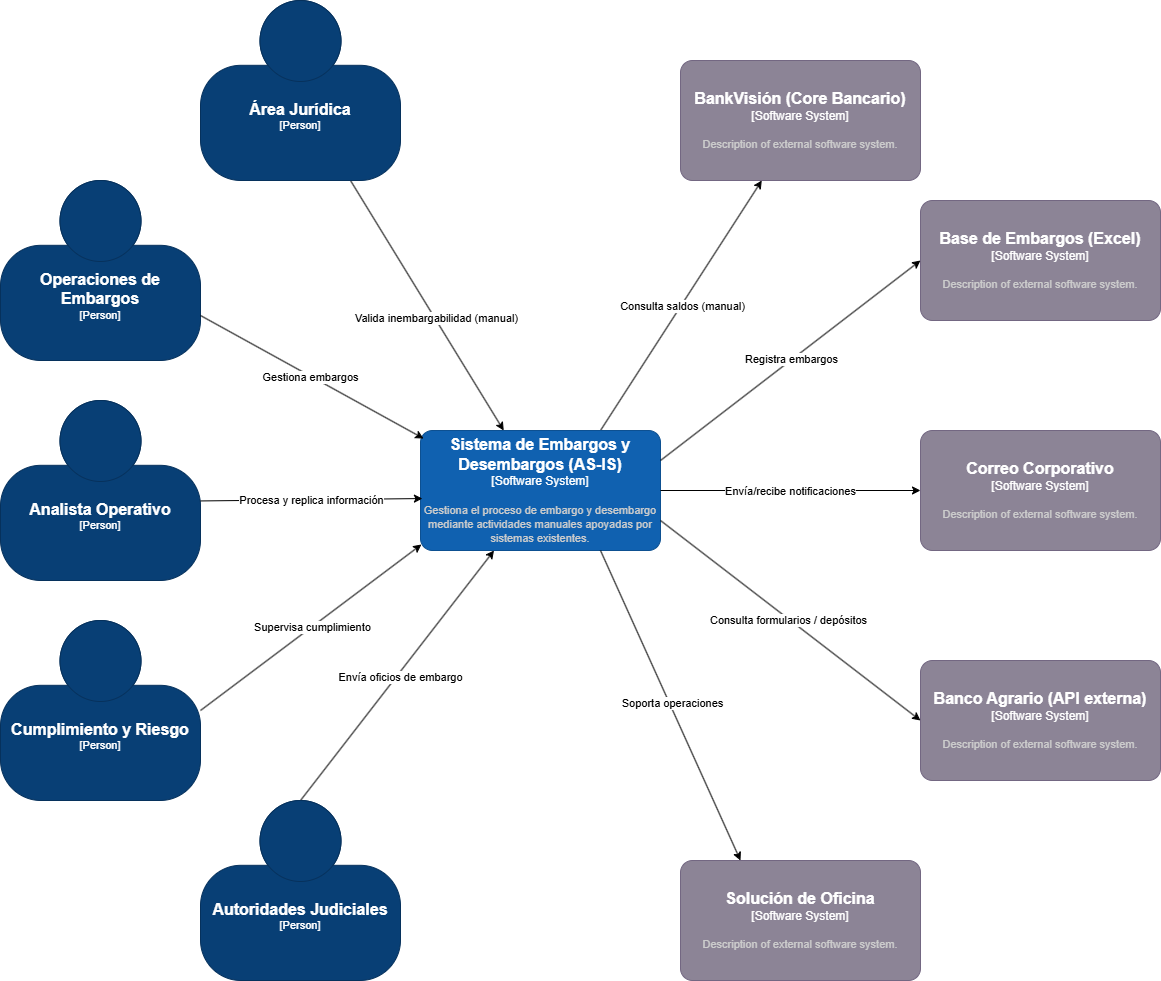

The diagram above was exported from draw.io. Its source (the exported page's mxGraphModel, read from the mxfile embedded in the PNG):
<mxGraphModel dx="1678" dy="2089" grid="1" gridSize="10" guides="1" tooltips="1" connect="1" arrows="1" fold="1" page="1" pageScale="1" pageWidth="850" pageHeight="1100" math="0" shadow="0">
  <root>
    <mxCell id="0" />
    <mxCell id="1" parent="0" />
    <mxCell id="wFWmLmWTbSS24AOt8Aoz-24" edge="1" parent="1" source="wFWmLmWTbSS24AOt8Aoz-2" style="rounded=0;orthogonalLoop=1;jettySize=auto;html=1;exitX=0.75;exitY=0;exitDx=0;exitDy=0;exitPerimeter=0;" target="wFWmLmWTbSS24AOt8Aoz-7">
      <mxGeometry relative="1" as="geometry" />
    </mxCell>
    <mxCell id="wFWmLmWTbSS24AOt8Aoz-25" connectable="0" parent="wFWmLmWTbSS24AOt8Aoz-24" style="edgeLabel;html=1;align=center;verticalAlign=middle;resizable=0;points=[];" value="Consulta saldos (manual)" vertex="1">
      <mxGeometry relative="1" x="0.0059" y="-1" as="geometry">
        <mxPoint as="offset" />
      </mxGeometry>
    </mxCell>
    <object placeholders="1" c4Name="Sistema de Embargos y Desembargos (AS-IS)" c4Type="Software System" c4Description="Gestiona el proceso de embargo y desembargo mediante actividades manuales apoyadas por sistemas existentes." label="&lt;font style=&quot;font-size: 16px&quot;&gt;&lt;b&gt;%c4Name%&lt;/b&gt;&lt;/font&gt;&lt;div&gt;[%c4Type%]&lt;/div&gt;&lt;br&gt;&lt;div&gt;&lt;font style=&quot;font-size: 11px&quot;&gt;&lt;font color=&quot;#cccccc&quot;&gt;%c4Description%&lt;/font&gt;&lt;/div&gt;" id="wFWmLmWTbSS24AOt8Aoz-2">
      <mxCell parent="1" style="rounded=1;whiteSpace=wrap;html=1;labelBackgroundColor=none;fillColor=#1061B0;fontColor=#ffffff;align=center;arcSize=10;strokeColor=#0D5091;metaEdit=1;resizable=0;points=[[0.25,0,0],[0.5,0,0],[0.75,0,0],[1,0.25,0],[1,0.5,0],[1,0.75,0],[0.75,1,0],[0.5,1,0],[0.25,1,0],[0,0.75,0],[0,0.5,0],[0,0.25,0]];" vertex="1">
        <mxGeometry height="120" width="240" x="440" y="360" as="geometry" />
      </mxCell>
    </object>
    <mxCell id="wFWmLmWTbSS24AOt8Aoz-14" edge="1" parent="1" style="rounded=0;orthogonalLoop=1;jettySize=auto;html=1;exitX=0.75;exitY=1;exitDx=0;exitDy=0;exitPerimeter=0;" target="wFWmLmWTbSS24AOt8Aoz-2">
      <mxGeometry relative="1" as="geometry">
        <mxPoint x="370" y="110" as="sourcePoint" />
      </mxGeometry>
    </mxCell>
    <mxCell id="wFWmLmWTbSS24AOt8Aoz-15" connectable="0" parent="wFWmLmWTbSS24AOt8Aoz-14" style="edgeLabel;html=1;align=center;verticalAlign=middle;resizable=0;points=[];" value="Valida inembargabilidad (manual)" vertex="1">
      <mxGeometry relative="1" x="0.1091" y="1" as="geometry">
        <mxPoint as="offset" />
      </mxGeometry>
    </mxCell>
    <object placeholders="1" c4Name="Operaciones de Embargos" c4Type="Person" c4Description="" label="&lt;font style=&quot;font-size: 16px&quot;&gt;&lt;b&gt;%c4Name%&lt;/b&gt;&lt;/font&gt;&lt;div&gt;[%c4Type%]&lt;/div&gt;&lt;br&gt;&lt;div&gt;&lt;font style=&quot;font-size: 11px&quot;&gt;&lt;font color=&quot;#cccccc&quot;&gt;%c4Description%&lt;/font&gt;&lt;/div&gt;" id="wFWmLmWTbSS24AOt8Aoz-4">
      <mxCell parent="1" style="html=1;fontSize=11;dashed=0;whiteSpace=wrap;fillColor=#083F75;strokeColor=#06315C;fontColor=#ffffff;shape=mxgraph.c4.person2;align=center;metaEdit=1;points=[[0.5,0,0],[1,0.5,0],[1,0.75,0],[0.75,1,0],[0.5,1,0],[0.25,1,0],[0,0.75,0],[0,0.5,0]];resizable=0;" vertex="1">
        <mxGeometry height="180" width="200" x="20" y="110" as="geometry" />
      </mxCell>
    </object>
    <object placeholders="1" c4Name="Analista Operativo" c4Type="Person" c4Description="" label="&lt;font style=&quot;font-size: 16px&quot;&gt;&lt;b&gt;%c4Name%&lt;/b&gt;&lt;/font&gt;&lt;div&gt;[%c4Type%]&lt;/div&gt;&lt;br&gt;&lt;div&gt;&lt;font style=&quot;font-size: 11px&quot;&gt;&lt;font color=&quot;#cccccc&quot;&gt;%c4Description%&lt;/font&gt;&lt;/div&gt;" id="wFWmLmWTbSS24AOt8Aoz-5">
      <mxCell parent="1" style="html=1;fontSize=11;dashed=0;whiteSpace=wrap;fillColor=#083F75;strokeColor=#06315C;fontColor=#ffffff;shape=mxgraph.c4.person2;align=center;metaEdit=1;points=[[0.5,0,0],[1,0.5,0],[1,0.75,0],[0.75,1,0],[0.5,1,0],[0.25,1,0],[0,0.75,0],[0,0.5,0]];resizable=0;" vertex="1">
        <mxGeometry height="180" width="200" x="20" y="330" as="geometry" />
      </mxCell>
    </object>
    <object placeholders="1" c4Name="Cumplimiento y Riesgo" c4Type="Person" c4Description="" label="&lt;font style=&quot;font-size: 16px&quot;&gt;&lt;b&gt;%c4Name%&lt;/b&gt;&lt;/font&gt;&lt;div&gt;[%c4Type%]&lt;/div&gt;&lt;br&gt;&lt;div&gt;&lt;font style=&quot;font-size: 11px&quot;&gt;&lt;font color=&quot;#cccccc&quot;&gt;%c4Description%&lt;/font&gt;&lt;/div&gt;" id="wFWmLmWTbSS24AOt8Aoz-6">
      <mxCell parent="1" style="html=1;fontSize=11;dashed=0;whiteSpace=wrap;fillColor=#083F75;strokeColor=#06315C;fontColor=#ffffff;shape=mxgraph.c4.person2;align=center;metaEdit=1;points=[[0.5,0,0],[1,0.5,0],[1,0.75,0],[0.75,1,0],[0.5,1,0],[0.25,1,0],[0,0.75,0],[0,0.5,0]];resizable=0;" vertex="1">
        <mxGeometry height="180" width="200" x="20" y="550" as="geometry" />
      </mxCell>
    </object>
    <object placeholders="1" c4Name="BankVisión (Core Bancario)" c4Type="Software System" c4Description="Description of external software system." label="&lt;font style=&quot;font-size: 16px&quot;&gt;&lt;b&gt;%c4Name%&lt;/b&gt;&lt;/font&gt;&lt;div&gt;[%c4Type%]&lt;/div&gt;&lt;br&gt;&lt;div&gt;&lt;font style=&quot;font-size: 11px&quot;&gt;&lt;font color=&quot;#cccccc&quot;&gt;%c4Description%&lt;/font&gt;&lt;/div&gt;" id="wFWmLmWTbSS24AOt8Aoz-7">
      <mxCell parent="1" style="rounded=1;whiteSpace=wrap;html=1;labelBackgroundColor=none;fillColor=#8C8496;fontColor=#ffffff;align=center;arcSize=10;strokeColor=#736782;metaEdit=1;resizable=0;points=[[0.25,0,0],[0.5,0,0],[0.75,0,0],[1,0.25,0],[1,0.5,0],[1,0.75,0],[0.75,1,0],[0.5,1,0],[0.25,1,0],[0,0.75,0],[0,0.5,0],[0,0.25,0]];" vertex="1">
        <mxGeometry height="120" width="240" x="700" y="-10" as="geometry" />
      </mxCell>
    </object>
    <object placeholders="1" c4Name="Base de Embargos (Excel)" c4Type="Software System" c4Description="Description of external software system." label="&lt;font style=&quot;font-size: 16px&quot;&gt;&lt;b&gt;%c4Name%&lt;/b&gt;&lt;/font&gt;&lt;div&gt;[%c4Type%]&lt;/div&gt;&lt;br&gt;&lt;div&gt;&lt;font style=&quot;font-size: 11px&quot;&gt;&lt;font color=&quot;#cccccc&quot;&gt;%c4Description%&lt;/font&gt;&lt;/div&gt;" id="wFWmLmWTbSS24AOt8Aoz-8">
      <mxCell parent="1" style="rounded=1;whiteSpace=wrap;html=1;labelBackgroundColor=none;fillColor=#8C8496;fontColor=#ffffff;align=center;arcSize=10;strokeColor=#736782;metaEdit=1;resizable=0;points=[[0.25,0,0],[0.5,0,0],[0.75,0,0],[1,0.25,0],[1,0.5,0],[1,0.75,0],[0.75,1,0],[0.5,1,0],[0.25,1,0],[0,0.75,0],[0,0.5,0],[0,0.25,0]];" vertex="1">
        <mxGeometry height="120" width="240" x="940" y="130" as="geometry" />
      </mxCell>
    </object>
    <object placeholders="1" c4Name="Correo Corporativo" c4Type="Software System" c4Description="Description of external software system." label="&lt;font style=&quot;font-size: 16px&quot;&gt;&lt;b&gt;%c4Name%&lt;/b&gt;&lt;/font&gt;&lt;div&gt;[%c4Type%]&lt;/div&gt;&lt;br&gt;&lt;div&gt;&lt;font style=&quot;font-size: 11px&quot;&gt;&lt;font color=&quot;#cccccc&quot;&gt;%c4Description%&lt;/font&gt;&lt;/div&gt;" id="wFWmLmWTbSS24AOt8Aoz-9">
      <mxCell parent="1" style="rounded=1;whiteSpace=wrap;html=1;labelBackgroundColor=none;fillColor=#8C8496;fontColor=#ffffff;align=center;arcSize=10;strokeColor=#736782;metaEdit=1;resizable=0;points=[[0.25,0,0],[0.5,0,0],[0.75,0,0],[1,0.25,0],[1,0.5,0],[1,0.75,0],[0.75,1,0],[0.5,1,0],[0.25,1,0],[0,0.75,0],[0,0.5,0],[0,0.25,0]];" vertex="1">
        <mxGeometry height="120" width="240" x="940" y="360" as="geometry" />
      </mxCell>
    </object>
    <object placeholders="1" c4Name="Banco Agrario (API externa)" c4Type="Software System" c4Description="Description of external software system." label="&lt;font style=&quot;font-size: 16px&quot;&gt;&lt;b&gt;%c4Name%&lt;/b&gt;&lt;/font&gt;&lt;div&gt;[%c4Type%]&lt;/div&gt;&lt;br&gt;&lt;div&gt;&lt;font style=&quot;font-size: 11px&quot;&gt;&lt;font color=&quot;#cccccc&quot;&gt;%c4Description%&lt;/font&gt;&lt;/div&gt;" id="wFWmLmWTbSS24AOt8Aoz-10">
      <mxCell parent="1" style="rounded=1;whiteSpace=wrap;html=1;labelBackgroundColor=none;fillColor=#8C8496;fontColor=#ffffff;align=center;arcSize=10;strokeColor=#736782;metaEdit=1;resizable=0;points=[[0.25,0,0],[0.5,0,0],[0.75,0,0],[1,0.25,0],[1,0.5,0],[1,0.75,0],[0.75,1,0],[0.5,1,0],[0.25,1,0],[0,0.75,0],[0,0.5,0],[0,0.25,0]];" vertex="1">
        <mxGeometry height="120" width="240" x="940" y="590" as="geometry" />
      </mxCell>
    </object>
    <mxCell id="wFWmLmWTbSS24AOt8Aoz-12" edge="1" parent="1" source="wFWmLmWTbSS24AOt8Aoz-11" style="rounded=0;orthogonalLoop=1;jettySize=auto;html=1;exitX=0.5;exitY=0;exitDx=0;exitDy=0;exitPerimeter=0;" target="wFWmLmWTbSS24AOt8Aoz-2">
      <mxGeometry relative="1" as="geometry" />
    </mxCell>
    <mxCell id="wFWmLmWTbSS24AOt8Aoz-13" connectable="0" parent="wFWmLmWTbSS24AOt8Aoz-12" style="edgeLabel;html=1;align=center;verticalAlign=middle;resizable=0;points=[];" value="Envía oficios de embargo" vertex="1">
      <mxGeometry relative="1" x="0.0075" y="-3" as="geometry">
        <mxPoint as="offset" />
      </mxGeometry>
    </mxCell>
    <object placeholders="1" c4Name="Autoridades Judiciales" c4Type="Person" c4Description="" label="&lt;font style=&quot;font-size: 16px&quot;&gt;&lt;b&gt;%c4Name%&lt;/b&gt;&lt;/font&gt;&lt;div&gt;[%c4Type%]&lt;/div&gt;&lt;br&gt;&lt;div&gt;&lt;font style=&quot;font-size: 11px&quot;&gt;&lt;font color=&quot;#cccccc&quot;&gt;%c4Description%&lt;/font&gt;&lt;/div&gt;" id="wFWmLmWTbSS24AOt8Aoz-11">
      <mxCell parent="1" style="html=1;fontSize=11;dashed=0;whiteSpace=wrap;fillColor=#083F75;strokeColor=#06315C;fontColor=#ffffff;shape=mxgraph.c4.person2;align=center;metaEdit=1;points=[[0.5,0,0],[1,0.5,0],[1,0.75,0],[0.75,1,0],[0.5,1,0],[0.25,1,0],[0,0.75,0],[0,0.5,0]];resizable=0;direction=east;" vertex="1">
        <mxGeometry height="180" width="200" x="220" y="730" as="geometry" />
      </mxCell>
    </object>
    <mxCell id="wFWmLmWTbSS24AOt8Aoz-16" edge="1" parent="1" source="wFWmLmWTbSS24AOt8Aoz-4" style="rounded=0;orthogonalLoop=1;jettySize=auto;html=1;exitX=1;exitY=0.75;exitDx=0;exitDy=0;exitPerimeter=0;entryX=0.013;entryY=0.067;entryDx=0;entryDy=0;entryPerimeter=0;" target="wFWmLmWTbSS24AOt8Aoz-2">
      <mxGeometry relative="1" as="geometry" />
    </mxCell>
    <mxCell id="wFWmLmWTbSS24AOt8Aoz-17" connectable="0" parent="wFWmLmWTbSS24AOt8Aoz-16" style="edgeLabel;html=1;align=center;verticalAlign=middle;resizable=0;points=[];" value="Gestiona embargos" vertex="1">
      <mxGeometry relative="1" x="-0.0089" y="-1" as="geometry">
        <mxPoint as="offset" />
      </mxGeometry>
    </mxCell>
    <mxCell id="wFWmLmWTbSS24AOt8Aoz-18" edge="1" parent="1" source="wFWmLmWTbSS24AOt8Aoz-5" style="rounded=0;orthogonalLoop=1;jettySize=auto;html=1;exitX=1.001;exitY=0.558;exitDx=0;exitDy=0;exitPerimeter=0;entryX=0.008;entryY=0.567;entryDx=0;entryDy=0;entryPerimeter=0;" target="wFWmLmWTbSS24AOt8Aoz-2">
      <mxGeometry relative="1" as="geometry" />
    </mxCell>
    <mxCell id="wFWmLmWTbSS24AOt8Aoz-19" connectable="0" parent="wFWmLmWTbSS24AOt8Aoz-18" style="edgeLabel;html=1;align=center;verticalAlign=middle;resizable=0;points=[];" value="Procesa y replica información" vertex="1">
      <mxGeometry relative="1" x="-0.0091" as="geometry">
        <mxPoint x="1" as="offset" />
      </mxGeometry>
    </mxCell>
    <mxCell id="wFWmLmWTbSS24AOt8Aoz-20" edge="1" parent="1" source="wFWmLmWTbSS24AOt8Aoz-6" style="rounded=0;orthogonalLoop=1;jettySize=auto;html=1;exitX=1;exitY=0.5;exitDx=0;exitDy=0;exitPerimeter=0;entryX=0.004;entryY=0.95;entryDx=0;entryDy=0;entryPerimeter=0;" target="wFWmLmWTbSS24AOt8Aoz-2">
      <mxGeometry relative="1" as="geometry" />
    </mxCell>
    <mxCell id="wFWmLmWTbSS24AOt8Aoz-21" connectable="0" parent="wFWmLmWTbSS24AOt8Aoz-20" style="edgeLabel;html=1;align=center;verticalAlign=middle;resizable=0;points=[];" value="Supervisa cumplimiento" vertex="1">
      <mxGeometry relative="1" x="0.003" as="geometry">
        <mxPoint as="offset" />
      </mxGeometry>
    </mxCell>
    <object placeholders="1" c4Name="Área Jurídica" c4Type="Person" c4Description="" label="&lt;font style=&quot;font-size: 16px&quot;&gt;&lt;b&gt;%c4Name%&lt;/b&gt;&lt;/font&gt;&lt;div&gt;[%c4Type%]&lt;/div&gt;&lt;br&gt;&lt;div&gt;&lt;font style=&quot;font-size: 11px&quot;&gt;&lt;font color=&quot;#cccccc&quot;&gt;%c4Description%&lt;/font&gt;&lt;/div&gt;" id="wFWmLmWTbSS24AOt8Aoz-22">
      <mxCell parent="1" style="html=1;fontSize=11;dashed=0;whiteSpace=wrap;fillColor=#083F75;strokeColor=#06315C;fontColor=#ffffff;shape=mxgraph.c4.person2;align=center;metaEdit=1;points=[[0.5,0,0],[1,0.5,0],[1,0.75,0],[0.75,1,0],[0.5,1,0],[0.25,1,0],[0,0.75,0],[0,0.5,0]];resizable=0;" vertex="1">
        <mxGeometry height="180" width="200" x="220" y="-70" as="geometry" />
      </mxCell>
    </object>
    <object placeholders="1" c4Name="Solución de Oficina" c4Type="Software System" c4Description="Description of external software system." label="&lt;font style=&quot;font-size: 16px&quot;&gt;&lt;b&gt;%c4Name%&lt;/b&gt;&lt;/font&gt;&lt;div&gt;[%c4Type%]&lt;/div&gt;&lt;br&gt;&lt;div&gt;&lt;font style=&quot;font-size: 11px&quot;&gt;&lt;font color=&quot;#cccccc&quot;&gt;%c4Description%&lt;/font&gt;&lt;/div&gt;" id="wFWmLmWTbSS24AOt8Aoz-23">
      <mxCell parent="1" style="rounded=1;whiteSpace=wrap;html=1;labelBackgroundColor=none;fillColor=#8C8496;fontColor=#ffffff;align=center;arcSize=10;strokeColor=#736782;metaEdit=1;resizable=0;points=[[0.25,0,0],[0.5,0,0],[0.75,0,0],[1,0.25,0],[1,0.5,0],[1,0.75,0],[0.75,1,0],[0.5,1,0],[0.25,1,0],[0,0.75,0],[0,0.5,0],[0,0.25,0]];" vertex="1">
        <mxGeometry height="120" width="240" x="700" y="790" as="geometry" />
      </mxCell>
    </object>
    <mxCell id="wFWmLmWTbSS24AOt8Aoz-26" edge="1" parent="1" source="wFWmLmWTbSS24AOt8Aoz-2" style="rounded=0;orthogonalLoop=1;jettySize=auto;html=1;exitX=1;exitY=0.25;exitDx=0;exitDy=0;exitPerimeter=0;entryX=0;entryY=0.5;entryDx=0;entryDy=0;entryPerimeter=0;" target="wFWmLmWTbSS24AOt8Aoz-8">
      <mxGeometry relative="1" as="geometry" />
    </mxCell>
    <mxCell id="wFWmLmWTbSS24AOt8Aoz-27" connectable="0" parent="wFWmLmWTbSS24AOt8Aoz-26" style="edgeLabel;html=1;align=center;verticalAlign=middle;resizable=0;points=[];" value="Registra embargos" vertex="1">
      <mxGeometry relative="1" x="0.0053" y="1" as="geometry">
        <mxPoint as="offset" />
      </mxGeometry>
    </mxCell>
    <mxCell id="wFWmLmWTbSS24AOt8Aoz-28" edge="1" parent="1" source="wFWmLmWTbSS24AOt8Aoz-2" style="edgeStyle=orthogonalEdgeStyle;rounded=0;orthogonalLoop=1;jettySize=auto;html=1;exitX=1;exitY=0.5;exitDx=0;exitDy=0;exitPerimeter=0;entryX=0;entryY=0.5;entryDx=0;entryDy=0;entryPerimeter=0;" target="wFWmLmWTbSS24AOt8Aoz-9">
      <mxGeometry relative="1" as="geometry" />
    </mxCell>
    <mxCell id="wFWmLmWTbSS24AOt8Aoz-29" connectable="0" parent="wFWmLmWTbSS24AOt8Aoz-28" style="edgeLabel;html=1;align=center;verticalAlign=middle;resizable=0;points=[];" value="Envía/recibe notificaciones" vertex="1">
      <mxGeometry relative="1" x="-0.0038" as="geometry">
        <mxPoint as="offset" />
      </mxGeometry>
    </mxCell>
    <mxCell id="wFWmLmWTbSS24AOt8Aoz-30" edge="1" parent="1" source="wFWmLmWTbSS24AOt8Aoz-2" style="rounded=0;orthogonalLoop=1;jettySize=auto;html=1;exitX=1;exitY=0.75;exitDx=0;exitDy=0;exitPerimeter=0;entryX=0;entryY=0.5;entryDx=0;entryDy=0;entryPerimeter=0;" target="wFWmLmWTbSS24AOt8Aoz-10">
      <mxGeometry relative="1" as="geometry" />
    </mxCell>
    <mxCell id="wFWmLmWTbSS24AOt8Aoz-31" connectable="0" parent="wFWmLmWTbSS24AOt8Aoz-30" style="edgeLabel;html=1;align=center;verticalAlign=middle;resizable=0;points=[];" value="Consulta formularios / depósitos" vertex="1">
      <mxGeometry relative="1" x="-0.0141" y="-1" as="geometry">
        <mxPoint as="offset" />
      </mxGeometry>
    </mxCell>
    <mxCell id="wFWmLmWTbSS24AOt8Aoz-32" edge="1" parent="1" source="wFWmLmWTbSS24AOt8Aoz-2" style="rounded=0;orthogonalLoop=1;jettySize=auto;html=1;exitX=0.75;exitY=1;exitDx=0;exitDy=0;exitPerimeter=0;entryX=0.25;entryY=0;entryDx=0;entryDy=0;entryPerimeter=0;" target="wFWmLmWTbSS24AOt8Aoz-23">
      <mxGeometry relative="1" as="geometry" />
    </mxCell>
    <mxCell id="wFWmLmWTbSS24AOt8Aoz-33" connectable="0" parent="wFWmLmWTbSS24AOt8Aoz-32" style="edgeLabel;html=1;align=center;verticalAlign=middle;resizable=0;points=[];" value="Soporta operaciones" vertex="1">
      <mxGeometry relative="1" x="-0.0119" y="2" as="geometry">
        <mxPoint as="offset" />
      </mxGeometry>
    </mxCell>
  </root>
</mxGraphModel>